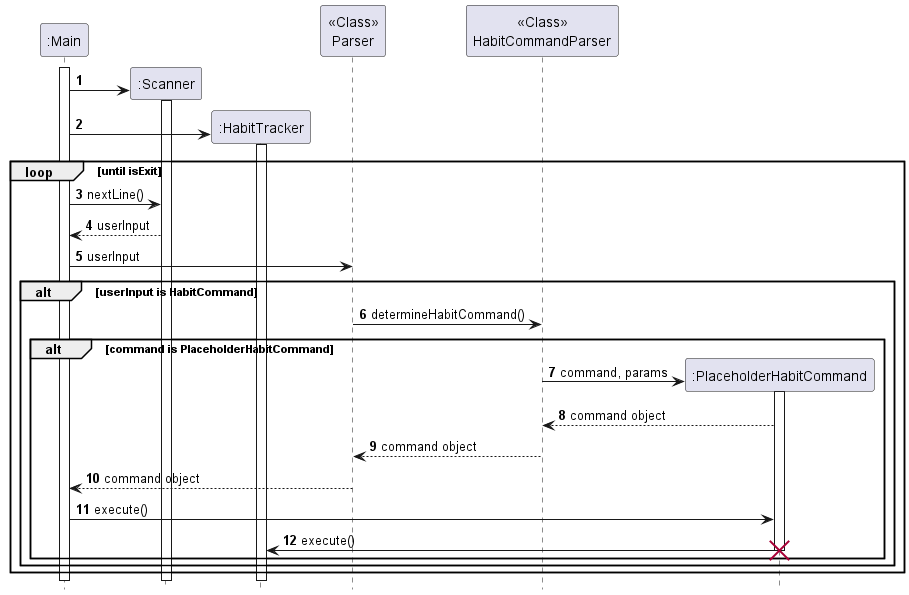

The diagram above was rendered by PlantUML. Its source (embedded in the PNG):
@startuml
'https://plantuml.com/sequence-diagram

autonumber

participant ":Main" as Main
participant ":Scanner" as Scanner
participant ":HabitTracker" as HabitTracker
participant "<<Class>>\nParser" as Parser
participant "<<Class>>\nHabitCommandParser" as HabitCommandParser
participant ":PlaceholderHabitCommand" as PlaceholderHabitCommand

hide footbox

activate Main

create Scanner
Main -> Scanner
activate Scanner

create HabitTracker
Main -> HabitTracker
activate HabitTracker

loop until isExit
    Main -> Scanner: nextLine()
    Scanner --> Main: userInput
    Main -> Parser: userInput

    alt userInput is HabitCommand
        Parser -> HabitCommandParser: determineHabitCommand()
        alt command is PlaceholderHabitCommand
            create PlaceholderHabitCommand
            HabitCommandParser -> PlaceholderHabitCommand: command, params
            activate PlaceholderHabitCommand
            PlaceholderHabitCommand --> HabitCommandParser: command object
            HabitCommandParser --> Parser: command object
            Parser --> Main: command object
            Main -> PlaceholderHabitCommand: execute()
            PlaceholderHabitCommand -> HabitTracker: execute()
            destroy PlaceholderHabitCommand
        end
    end
end


@enduml